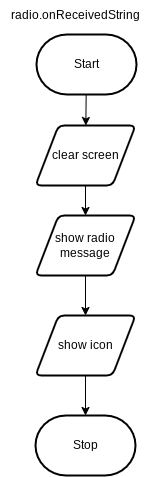

The diagram above was exported from draw.io. Its source (the exported page's mxGraphModel, read from the mxfile embedded in the PNG):
<mxGraphModel dx="1086" dy="579" grid="1" gridSize="10" guides="1" tooltips="1" connect="1" arrows="1" fold="1" page="1" pageScale="1" pageWidth="850" pageHeight="1100" math="0" shadow="0">
  <root>
    <mxCell id="0" />
    <mxCell id="1" parent="0" />
    <mxCell id="11" value="" style="edgeStyle=none;html=1;" edge="1" parent="1" source="2" target="10">
      <mxGeometry relative="1" as="geometry" />
    </mxCell>
    <mxCell id="2" value="Start" style="strokeWidth=2;html=1;shape=mxgraph.flowchart.terminator;whiteSpace=wrap;" parent="1" vertex="1">
      <mxGeometry x="371" y="79" width="100" height="60" as="geometry" />
    </mxCell>
    <mxCell id="3" value="Stop" style="strokeWidth=2;html=1;shape=mxgraph.flowchart.terminator;whiteSpace=wrap;" parent="1" vertex="1">
      <mxGeometry x="370" y="460" width="100" height="60" as="geometry" />
    </mxCell>
    <mxCell id="9" value="radio.onReceivedString" style="text;html=1;align=center;verticalAlign=middle;resizable=0;points=[];autosize=1;strokeColor=none;fillColor=none;" vertex="1" parent="1">
      <mxGeometry x="335" y="45" width="150" height="30" as="geometry" />
    </mxCell>
    <mxCell id="13" value="" style="edgeStyle=none;html=1;" edge="1" parent="1" source="10" target="12">
      <mxGeometry relative="1" as="geometry" />
    </mxCell>
    <mxCell id="10" value="clear screen" style="shape=parallelogram;html=1;strokeWidth=2;perimeter=parallelogramPerimeter;whiteSpace=wrap;rounded=1;arcSize=12;size=0.23;" vertex="1" parent="1">
      <mxGeometry x="370" y="170" width="100" height="60" as="geometry" />
    </mxCell>
    <mxCell id="15" value="" style="edgeStyle=none;html=1;" edge="1" parent="1" source="12" target="14">
      <mxGeometry relative="1" as="geometry" />
    </mxCell>
    <mxCell id="12" value="show radio message" style="shape=parallelogram;html=1;strokeWidth=2;perimeter=parallelogramPerimeter;whiteSpace=wrap;rounded=1;arcSize=12;size=0.23;" vertex="1" parent="1">
      <mxGeometry x="370" y="260" width="100" height="60" as="geometry" />
    </mxCell>
    <mxCell id="16" value="" style="edgeStyle=none;html=1;" edge="1" parent="1" source="14" target="3">
      <mxGeometry relative="1" as="geometry" />
    </mxCell>
    <mxCell id="14" value="show icon" style="shape=parallelogram;html=1;strokeWidth=2;perimeter=parallelogramPerimeter;whiteSpace=wrap;rounded=1;arcSize=12;size=0.23;" vertex="1" parent="1">
      <mxGeometry x="370" y="360" width="100" height="60" as="geometry" />
    </mxCell>
  </root>
</mxGraphModel>